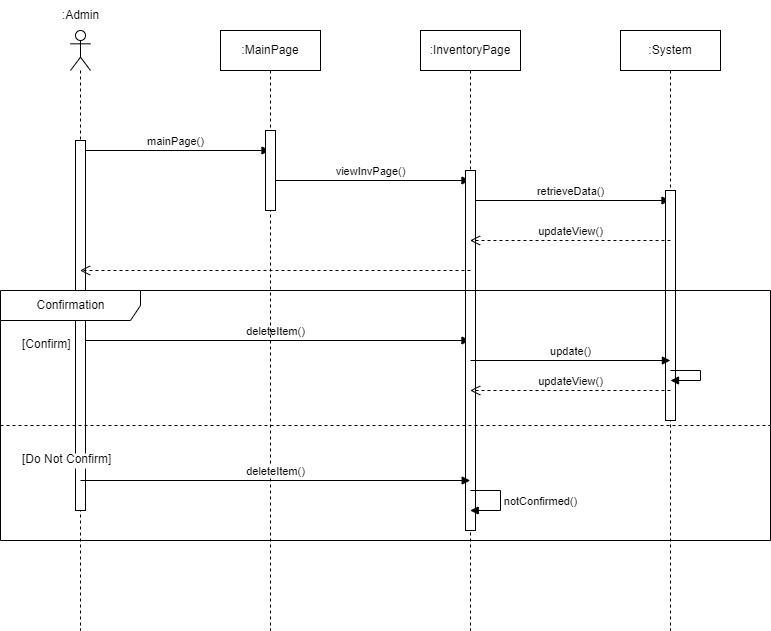

The diagram above was exported from draw.io. Its source (the exported page's mxGraphModel, read from the mxfile embedded in the PNG):
<mxGraphModel dx="1009" dy="581" grid="1" gridSize="10" guides="1" tooltips="1" connect="1" arrows="1" fold="1" page="1" pageScale="1" pageWidth="850" pageHeight="1100" math="0" shadow="0">
  <root>
    <mxCell id="0" />
    <mxCell id="1" parent="0" />
    <mxCell id="pNT0UM5iRPQcAICuMiKV-1" value="" style="shape=umlLifeline;participant=umlActor;perimeter=lifelinePerimeter;whiteSpace=wrap;html=1;container=1;collapsible=0;recursiveResize=0;verticalAlign=top;spacingTop=36;outlineConnect=0;" parent="1" vertex="1">
      <mxGeometry x="210" y="80" width="20" height="600" as="geometry" />
    </mxCell>
    <mxCell id="pNT0UM5iRPQcAICuMiKV-7" value="mainPage()" style="html=1;verticalAlign=bottom;endArrow=block;rounded=0;" parent="pNT0UM5iRPQcAICuMiKV-1" target="pNT0UM5iRPQcAICuMiKV-3" edge="1">
      <mxGeometry width="80" relative="1" as="geometry">
        <mxPoint x="10" y="120" as="sourcePoint" />
        <mxPoint x="90" y="120" as="targetPoint" />
      </mxGeometry>
    </mxCell>
    <mxCell id="pNT0UM5iRPQcAICuMiKV-12" value="deleteItem()" style="html=1;verticalAlign=bottom;endArrow=block;rounded=0;" parent="pNT0UM5iRPQcAICuMiKV-1" target="pNT0UM5iRPQcAICuMiKV-5" edge="1">
      <mxGeometry width="80" relative="1" as="geometry">
        <mxPoint x="10" y="310" as="sourcePoint" />
        <mxPoint x="90" y="310" as="targetPoint" />
      </mxGeometry>
    </mxCell>
    <mxCell id="pNT0UM5iRPQcAICuMiKV-24" value="" style="html=1;points=[];perimeter=orthogonalPerimeter;" parent="pNT0UM5iRPQcAICuMiKV-1" vertex="1">
      <mxGeometry x="5" y="110" width="10" height="370" as="geometry" />
    </mxCell>
    <mxCell id="pNT0UM5iRPQcAICuMiKV-3" value=":MainPage" style="shape=umlLifeline;perimeter=lifelinePerimeter;whiteSpace=wrap;html=1;container=1;collapsible=0;recursiveResize=0;outlineConnect=0;" parent="1" vertex="1">
      <mxGeometry x="360" y="80" width="100" height="600" as="geometry" />
    </mxCell>
    <mxCell id="pNT0UM5iRPQcAICuMiKV-8" value="viewInvPage()" style="html=1;verticalAlign=bottom;endArrow=block;rounded=0;" parent="pNT0UM5iRPQcAICuMiKV-3" target="pNT0UM5iRPQcAICuMiKV-5" edge="1">
      <mxGeometry width="80" relative="1" as="geometry">
        <mxPoint x="50" y="150" as="sourcePoint" />
        <mxPoint x="130" y="150" as="targetPoint" />
      </mxGeometry>
    </mxCell>
    <mxCell id="pNT0UM5iRPQcAICuMiKV-25" value="" style="html=1;points=[];perimeter=orthogonalPerimeter;" parent="pNT0UM5iRPQcAICuMiKV-3" vertex="1">
      <mxGeometry x="45" y="100" width="10" height="80" as="geometry" />
    </mxCell>
    <mxCell id="pNT0UM5iRPQcAICuMiKV-4" value=":Admin" style="text;html=1;align=center;verticalAlign=middle;resizable=0;points=[];autosize=1;strokeColor=none;fillColor=none;" parent="1" vertex="1">
      <mxGeometry x="190" y="50" width="60" height="30" as="geometry" />
    </mxCell>
    <mxCell id="pNT0UM5iRPQcAICuMiKV-5" value=":InventoryPage" style="shape=umlLifeline;perimeter=lifelinePerimeter;whiteSpace=wrap;html=1;container=1;collapsible=0;recursiveResize=0;outlineConnect=0;" parent="1" vertex="1">
      <mxGeometry x="560" y="80" width="100" height="600" as="geometry" />
    </mxCell>
    <mxCell id="pNT0UM5iRPQcAICuMiKV-9" value="retrieveData()" style="html=1;verticalAlign=bottom;endArrow=block;rounded=0;" parent="pNT0UM5iRPQcAICuMiKV-5" target="pNT0UM5iRPQcAICuMiKV-6" edge="1">
      <mxGeometry width="80" relative="1" as="geometry">
        <mxPoint x="50" y="170" as="sourcePoint" />
        <mxPoint x="130" y="170" as="targetPoint" />
      </mxGeometry>
    </mxCell>
    <mxCell id="pNT0UM5iRPQcAICuMiKV-26" value="" style="html=1;points=[];perimeter=orthogonalPerimeter;" parent="pNT0UM5iRPQcAICuMiKV-5" vertex="1">
      <mxGeometry x="45" y="140" width="10" height="360" as="geometry" />
    </mxCell>
    <mxCell id="pNT0UM5iRPQcAICuMiKV-6" value=":System" style="shape=umlLifeline;perimeter=lifelinePerimeter;whiteSpace=wrap;html=1;container=1;collapsible=0;recursiveResize=0;outlineConnect=0;" parent="1" vertex="1">
      <mxGeometry x="760" y="80" width="100" height="600" as="geometry" />
    </mxCell>
    <mxCell id="pNT0UM5iRPQcAICuMiKV-27" value="" style="html=1;points=[];perimeter=orthogonalPerimeter;" parent="pNT0UM5iRPQcAICuMiKV-6" vertex="1">
      <mxGeometry x="45" y="160" width="10" height="230" as="geometry" />
    </mxCell>
    <mxCell id="pNT0UM5iRPQcAICuMiKV-10" value="updateView()" style="html=1;verticalAlign=bottom;endArrow=open;dashed=1;endSize=8;rounded=0;" parent="1" target="pNT0UM5iRPQcAICuMiKV-5" edge="1">
      <mxGeometry relative="1" as="geometry">
        <mxPoint x="810" y="290" as="sourcePoint" />
        <mxPoint x="740" y="290" as="targetPoint" />
      </mxGeometry>
    </mxCell>
    <mxCell id="pNT0UM5iRPQcAICuMiKV-11" value="" style="html=1;verticalAlign=bottom;endArrow=open;dashed=1;endSize=8;rounded=0;" parent="1" target="pNT0UM5iRPQcAICuMiKV-1" edge="1">
      <mxGeometry relative="1" as="geometry">
        <mxPoint x="610" y="320" as="sourcePoint" />
        <mxPoint x="530" y="320" as="targetPoint" />
      </mxGeometry>
    </mxCell>
    <mxCell id="pNT0UM5iRPQcAICuMiKV-14" value="Confirmation" style="shape=umlFrame;tabWidth=110;tabHeight=30;tabPosition=left;html=1;boundedLbl=1;labelInHeader=1;width=140;height=30;" parent="1" vertex="1">
      <mxGeometry x="140" y="340" width="770" height="250" as="geometry" />
    </mxCell>
    <mxCell id="pNT0UM5iRPQcAICuMiKV-15" value="[Confirm]" style="text" parent="pNT0UM5iRPQcAICuMiKV-14" vertex="1">
      <mxGeometry width="100" height="20" relative="1" as="geometry">
        <mxPoint x="20" y="40" as="offset" />
      </mxGeometry>
    </mxCell>
    <mxCell id="pNT0UM5iRPQcAICuMiKV-16" value="[Do Not Confirm]" style="line;strokeWidth=1;dashed=1;labelPosition=center;verticalLabelPosition=bottom;align=left;verticalAlign=top;spacingLeft=20;spacingTop=15;" parent="pNT0UM5iRPQcAICuMiKV-14" vertex="1">
      <mxGeometry y="130" width="769.9999999999999" height="10" as="geometry" />
    </mxCell>
    <mxCell id="pNT0UM5iRPQcAICuMiKV-17" value="update()" style="html=1;verticalAlign=bottom;endArrow=block;rounded=0;entryX=0.87;entryY=0.28;entryDx=0;entryDy=0;entryPerimeter=0;" parent="pNT0UM5iRPQcAICuMiKV-14" target="pNT0UM5iRPQcAICuMiKV-14" edge="1">
      <mxGeometry width="80" relative="1" as="geometry">
        <mxPoint x="470" y="70" as="sourcePoint" />
        <mxPoint x="550" y="70" as="targetPoint" />
      </mxGeometry>
    </mxCell>
    <mxCell id="pNT0UM5iRPQcAICuMiKV-20" value="updateView()" style="html=1;verticalAlign=bottom;endArrow=open;dashed=1;endSize=8;rounded=0;entryX=0.61;entryY=0.4;entryDx=0;entryDy=0;entryPerimeter=0;" parent="pNT0UM5iRPQcAICuMiKV-14" target="pNT0UM5iRPQcAICuMiKV-14" edge="1">
      <mxGeometry relative="1" as="geometry">
        <mxPoint x="670" y="100" as="sourcePoint" />
        <mxPoint x="590" y="100" as="targetPoint" />
      </mxGeometry>
    </mxCell>
    <mxCell id="pNT0UM5iRPQcAICuMiKV-21" value="" style="html=1;verticalAlign=bottom;endArrow=block;rounded=0;" parent="pNT0UM5iRPQcAICuMiKV-14" edge="1">
      <mxGeometry width="80" relative="1" as="geometry">
        <mxPoint x="670" y="80" as="sourcePoint" />
        <mxPoint x="670" y="90" as="targetPoint" />
        <Array as="points">
          <mxPoint x="700" y="80" />
          <mxPoint x="700" y="90" />
          <mxPoint x="670" y="90" />
        </Array>
      </mxGeometry>
    </mxCell>
    <mxCell id="pNT0UM5iRPQcAICuMiKV-22" value="deleteItem()" style="html=1;verticalAlign=bottom;endArrow=block;rounded=0;entryX=0.61;entryY=0.76;entryDx=0;entryDy=0;entryPerimeter=0;" parent="pNT0UM5iRPQcAICuMiKV-14" target="pNT0UM5iRPQcAICuMiKV-14" edge="1">
      <mxGeometry width="80" relative="1" as="geometry">
        <mxPoint x="80" y="190" as="sourcePoint" />
        <mxPoint x="160" y="190" as="targetPoint" />
      </mxGeometry>
    </mxCell>
    <mxCell id="pNT0UM5iRPQcAICuMiKV-23" value="notConfirmed()" style="html=1;verticalAlign=bottom;endArrow=block;rounded=0;entryX=0.61;entryY=0.88;entryDx=0;entryDy=0;entryPerimeter=0;" parent="pNT0UM5iRPQcAICuMiKV-14" target="pNT0UM5iRPQcAICuMiKV-14" edge="1">
      <mxGeometry x="0.2453" y="-40" width="80" relative="1" as="geometry">
        <mxPoint x="470" y="200" as="sourcePoint" />
        <mxPoint x="550" y="200" as="targetPoint" />
        <Array as="points">
          <mxPoint x="500" y="200" />
          <mxPoint x="500" y="220" />
        </Array>
        <mxPoint x="40" y="40" as="offset" />
      </mxGeometry>
    </mxCell>
  </root>
</mxGraphModel>